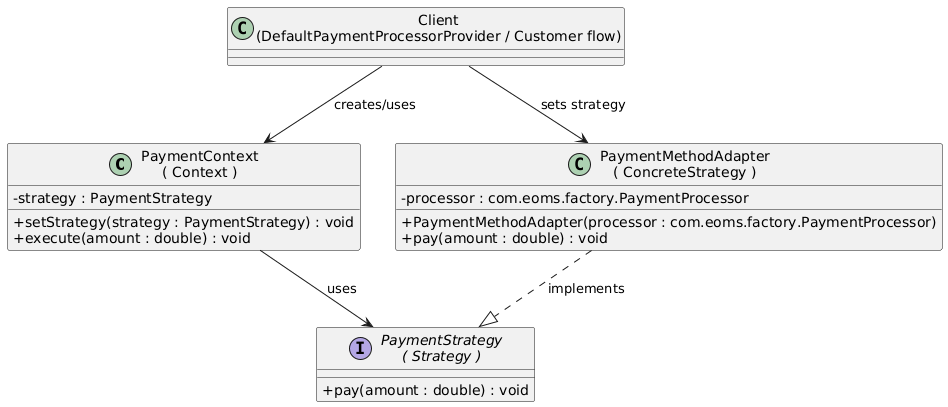

The diagram above was rendered by PlantUML. Its source (embedded in the PNG):
@startuml
skinparam classAttributeIconSize 0

class "PaymentContext\n( Context )" as PaymentContext {
  - strategy : PaymentStrategy
  + setStrategy(strategy : PaymentStrategy) : void
  + execute(amount : double) : void
}

interface "PaymentStrategy\n( Strategy )" as PaymentStrategy {
  + pay(amount : double) : void
}

class "PaymentMethodAdapter\n( ConcreteStrategy )" as PaymentMethodAdapter {
  - processor : com.eoms.factory.PaymentProcessor
  + PaymentMethodAdapter(processor : com.eoms.factory.PaymentProcessor)
  + pay(amount : double) : void
}

class "Client\n(DefaultPaymentProcessorProvider / Customer flow)" as Client

PaymentContext --> PaymentStrategy : uses
PaymentMethodAdapter ..|> PaymentStrategy : implements
Client --> PaymentContext : creates/uses
Client --> PaymentMethodAdapter : sets strategy
@enduml